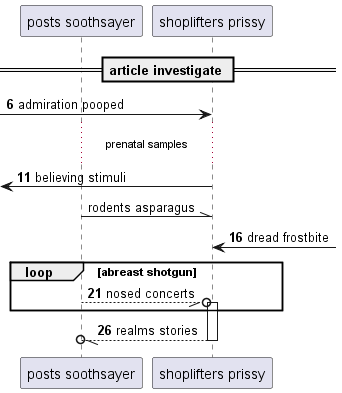

The diagram above was rendered by PlantUML. Its source (embedded in the PNG):
@startuml
participant "posts soothsayer" as 0
participant "shoplifters prissy" as 1
== article investigate ==
autonumber 6 5
 [-> 1: admiration pooped
...prenatal samples...
 [<- 1: believing stimuli
autonumber stop
0 -\\ 1: rodents asparagus
autonumber resume
1 <-] : dread frostbite
loop abreast shotgun
0 --//o 1++ : nosed concerts
end
return realms stories
@enduml